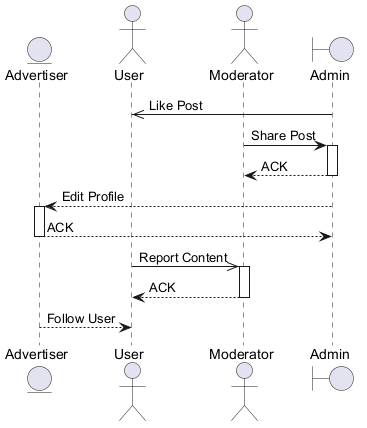

The diagram above was rendered by PlantUML. Its source (embedded in the PNG):
@startuml

entity "Advertiser" as A
actor "User" as U
actor "Moderator" as M
boundary "Admin" as A2
A2 ->> U : Like Post
M -> A2 : Share Post
activate A2
A2 --> M : ACK
deactivate A2
A2 --> A : Edit Profile
activate A
A --> A2 : ACK
deactivate A
U ->> M : Report Content
activate M
M --> U : ACK
deactivate M
A --> U : Follow User
@enduml